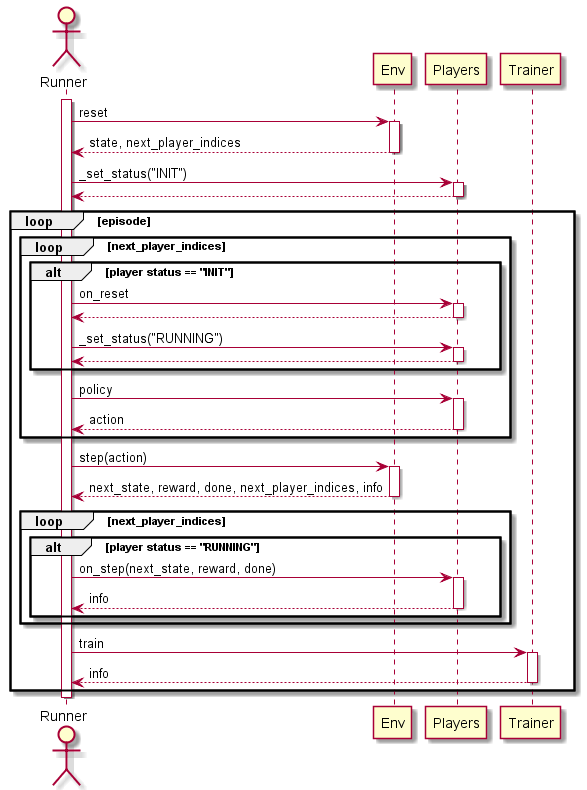

The diagram above was rendered by PlantUML. Its source (embedded in the PNG):
@startuml
autoactivate on

actor Runner
participant Env
participant Players
participant Trainer

activate Runner

Runner -> Env: reset
return state, next_player_indices

Runner -> Players: _set_status("INIT")
return

loop episode

    loop next_player_indices
        alt player status == "INIT"
            Runner -> Players: on_reset
            return
            Runner -> Players: _set_status("RUNNING")
            return
        end

        Runner -> Players: policy
        return action
    end

    Runner -> Env: step(action)
    return next_state, reward, done, next_player_indices, info

    loop next_player_indices
        alt player status == "RUNNING"
            Runner -> Players: on_step(next_state, reward, done)
            return info
        end
    end

    Runner -> Trainer: train
    return info

end
deactivate Runner

@enduml